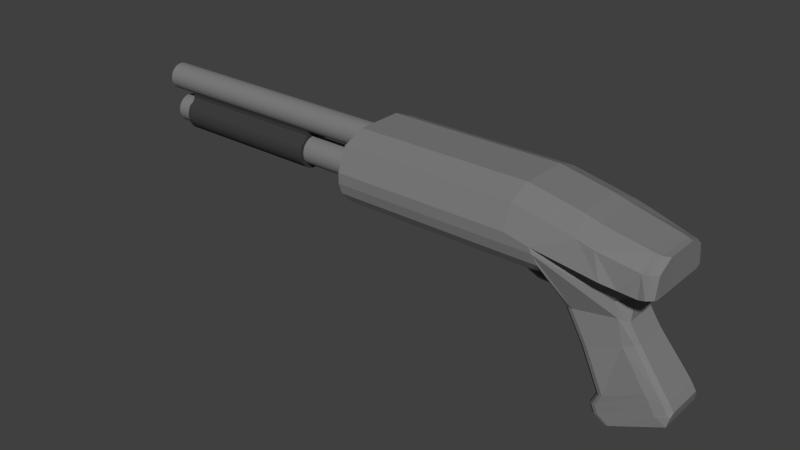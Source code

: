 # Source: Fusil_A_Pompe.blend  (saved by Blender 2.76.0; exported with 4.5.12 LTS)
import bpy
from mathutils import Matrix  # noqa: F401  (used for matrix-valued properties, if any)

bpy.ops.wm.read_factory_settings(use_empty=True)
scene = bpy.context.scene
scene.name = 'Scene'

# ---- collections
col_collection_1 = bpy.data.collections.new('Collection 1'); scene.collection.children.link(col_collection_1)

# ---- materials (node trees are filled in below, after node groups)
mat_material_006 = bpy.data.materials.new('Material.006')
mat_material_006.alpha_threshold = 0.0
mat_material_006.use_transparent_shadow = False
mat_material_006.diffuse_color = (0.2049, 0.2049, 0.2049, 1.0)
mat_material_006.roughness = 0.5
mat_material_005 = bpy.data.materials.new('Material.005')
mat_material_005.alpha_threshold = 0.0
mat_material_005.use_transparent_shadow = False
mat_material_005.diffuse_color = (0.04955, 0.04955, 0.04955, 1.0)
mat_material_005.roughness = 0.5
mat_material_003 = bpy.data.materials.new('Material.003')
mat_material_003.alpha_threshold = 0.0
mat_material_003.use_transparent_shadow = False
mat_material_003.diffuse_color = (0.6146, 0.5121, 0.0, 1.0)
mat_material_003.roughness = 0.5
mat_material_004 = bpy.data.materials.new('Material.004')
mat_material_004.alpha_threshold = 0.0
mat_material_004.use_transparent_shadow = False
mat_material_004.diffuse_color = (0.7038, 0.07025, 0.02843, 1.0)
mat_material_004.roughness = 0.5

# ---- material node trees

# ---- world
world_world = bpy.data.worlds.new('World'); scene.world = world_world
world_world.color = (0.05088, 0.05088, 0.05088)
world_world.use_sun_shadow = False
world_world.sun_shadow_jitter_overblur = 0.0
world_world.cycles.sampling_method = 'MANUAL'
world_world.cycles.sample_map_resolution = 256

# ---- meshes
me_cylinder_002 = bpy.data.meshes.new('Cylinder.002')
me_cylinder_002.from_pydata([(-1.192e-06, 0.9498, -2.038), (9.537e-07, 0.9498, 2.038), (0.1853, 0.9316, -2.038), (0.1853, 0.9316, 2.038), (0.3635, 0.8775, -2.038), (0.3635, 0.8775, 2.038), (0.5277, 0.7897, -2.038), (0.5277, 0.7897, 2.038), (0.6716, 0.6716, -2.038), (0.6716, 0.6716, 2.038), (0.7897, 0.5277, -2.038), (0.7897, 0.5277, 2.038), (0.8775, 0.3635, -2.038), (0.8775, 0.3635, 2.038), (0.9316, 0.1853, -2.038), (0.9316, 0.1853, 2.038), (0.9498, 4.723e-07, -2.038), (0.9498, -9.986e-07, 2.038), (0.9316, -0.1853, -2.038), (0.9316, -0.1853, 2.038), (0.8775, -0.3635, -2.038), (0.8775, -0.3635, 2.038), (0.7897, -0.5277, -2.038), (0.7897, -0.5277, 2.038), (0.6716, -0.6716, -2.038), (0.6716, -0.6716, 2.038), (0.5277, -0.7897, -2.038), (0.5277, -0.7897, 2.038), (0.3635, -0.8775, -2.038), (0.3635, -0.8775, 2.038), (0.1853, -0.9316, -2.038), (0.1853, -0.9316, 2.038), (-1.192e-06, -0.9498, -2.038), (9.537e-07, -0.9498, 2.038), (-0.1853, -0.9316, -2.038), (-0.1853, -0.9316, 2.038), (-0.3635, -0.8775, -2.038), (-0.3635, -0.8775, 2.038), (-0.5277, -0.7897, -2.038), (-0.5277, -0.7897, 2.038), (-0.6716, -0.6716, -2.038), (-0.6716, -0.6716, 2.038), (-0.7897, -0.5277, -2.038), (-0.7897, -0.5277, 2.038), (-0.8775, -0.3635, -2.038), (-0.8775, -0.3635, 2.038), (-0.9316, -0.1853, -2.038), (-0.9316, -0.1853, 2.038), (-0.9498, 1.318e-06, -2.038), (-0.9498, -1.532e-07, 2.038), (-0.9316, 0.1853, -2.038), (-0.9316, 0.1853, 2.038), (-0.8775, 0.3635, -2.038), (-0.8775, 0.3635, 2.038), (-0.7897, 0.5277, -2.038), (-0.7897, 0.5277, 2.038), (-0.6716, 0.6716, -2.038), (-0.6716, 0.6716, 2.038), (-0.5277, 0.7897, -2.038), (-0.5277, 0.7897, 2.038), (-0.3635, 0.8775, -2.038), (-0.3635, 0.8775, 2.038), (-0.1853, 0.9316, -2.038), (-0.1853, 0.9316, 2.038), (2.312, 1.01, -1.911), (2.312, 1.01, 2.038), (2.509, 0.9902, -1.911), (2.509, 0.9902, 2.038), (2.698, 0.9328, -1.911), (2.698, 0.9328, 2.038), (2.873, 0.8395, -1.911), (2.873, 0.8395, 2.038), (3.026, 0.7139, -1.911), (3.026, 0.7139, 2.038), (3.151, 0.5609, -1.911), (3.151, 0.5609, 2.038), (3.245, 0.3864, -1.911), (3.245, 0.3864, 2.038), (3.302, 0.197, -1.911), (3.302, 0.197, 2.038), (3.321, 6.771e-07, -1.911), (3.321, -6.53e-07, 2.038), (3.302, -0.197, -1.911), (3.302, -0.197, 2.038), (3.245, -0.3864, -1.911), (3.245, -0.3864, 2.038), (3.151, -0.5609, -1.911), (3.151, -0.5609, 2.038), (3.026, -0.7139, -1.911), (3.026, -0.7139, 2.038), (2.873, -0.8395, -1.911), (2.873, -0.8395, 2.038), (2.698, -0.9328, -1.911), (2.698, -0.9328, 2.038), (2.509, -0.9902, -1.911), (2.509, -0.9902, 2.038), (2.312, -1.01, -1.911), (2.312, -1.01, 2.038), (2.115, -0.9902, -1.911), (2.115, -0.9902, 2.038), (1.925, -0.9328, -1.911), (1.925, -0.9328, 2.038), (1.751, -0.8395, -1.911), (1.751, -0.8395, 2.038), (1.598, -0.7139, -1.911), (1.598, -0.7139, 2.038), (1.472, -0.5609, -1.911), (1.472, -0.5609, 2.038), (1.379, -0.3864, -1.911), (1.379, -0.3864, 2.038), (1.322, -0.197, -1.911), (1.322, -0.197, 2.038), (1.302, 1.576e-06, -1.911), (1.302, 2.457e-07, 2.038), (1.322, 0.197, -1.911), (1.322, 0.197, 2.038), (1.379, 0.3864, -1.911), (1.379, 0.3864, 2.038), (1.472, 0.5609, -1.911), (1.472, 0.5609, 2.038), (1.598, 0.7139, -1.911), (1.598, 0.7139, 2.038), (1.751, 0.8395, -1.911), (1.751, 0.8395, 2.038), (1.925, 0.9328, -1.911), (1.925, 0.9328, 2.038), (2.115, 0.9902, -1.911), (2.115, 0.9902, 2.038), (3.47, -2.114, 4.053), (3.47, -0.3922, 4.053), (3.47, -0.3696, 4.068), (3.47, -0.2683, 4.19), (3.47, -2.114, 4.19), (3.336, -2.787, 4.19), (3.336, -2.787, 4.053), (3.47, -2.114, 3.627), (3.47, -0.4174, 3.627), (3.47, -0.2599, 3.679), (3.47, -0.2599, 4.027), (3.47, -0.1276, 4.053), (3.47, 0.1602, 4.053), (3.47, 0.3425, 4.064), (3.47, 0.2683, 4.19), (3.467, -0.1137, 4.344), (3.467, -2.114, 4.344), (3.336, -2.787, 3.627), (3.333, -2.787, 4.344), (2.955, -3.357, 4.19), (2.955, -3.357, 4.053), (3.47, -2.114, 2.088), (3.47, -1.101, 2.088), (3.47, -0.2768, 3.597), (3.47, -2.114, 3.075), (3.47, -2.114, 2.322), (3.47, -0.1023, 3.627), (3.47, -0.2137, 3.642), (4.005, -0.2599, 3.794), (4.005, -0.2599, 4.018), (4.005, -0.1276, 4.044), (4.005, 0.1602, 4.044), (3.47, 0.2599, 4.034), (3.47, 0.3595, 4.053), (3.47, 2.114, 4.053), (3.47, 2.114, 4.19), (3.467, 0.1136, 4.344), (3.465, -0.1136, 4.504), (3.465, -2.106, 4.504), (3.336, -2.787, 3.027), (2.955, -3.357, 3.627), (3.331, -2.779, 4.504), (2.952, -3.357, 4.344), (2.384, -3.738, 4.19), (2.384, -3.738, 4.053), (3.336, -2.787, 2.21), (3.336, -2.787, 1.955), (3.336, -1.174, 1.955), (3.47, 1.101, 2.088), (3.47, 0.2823, 3.587), (3.47, 0.05095, 3.627), (4.005, -0.2137, 3.757), (4.005, -0.1023, 3.742), (4.55, -0.2599, 3.972), (4.441, -0.2599, 4.012), (4.366, -0.1275, 4.039), (4.005, 0.2599, 4.024), (4.366, 0.1602, 4.039), (3.47, 0.2599, 3.695), (3.47, 0.4688, 3.627), (3.47, 2.114, 3.627), (3.336, 2.787, 4.053), (3.336, 2.787, 4.19), (3.467, 2.114, 4.344), (3.793, 0.1136, 4.345), (3.793, -0.1137, 4.345), (3.79, -0.1137, 4.501), (3.461, -0.2375, 4.74), (3.461, -1.811, 4.74), (2.955, -3.357, 2.987), (2.384, -3.738, 3.627), (3.327, -2.448, 4.727), (2.95, -3.354, 4.504), (2.382, -3.738, 4.344), (1.712, -3.872, 4.19), (1.712, -3.872, 4.053), (2.955, -3.357, 2.115), (2.955, -3.357, 1.843), (3.336, 1.174, 1.955), (2.955, -1.235, 1.843), (3.47, 2.114, 2.088), (3.47, 2.114, 2.322), (3.47, 2.114, 3.075), (3.47, 0.1987, 3.647), (4.005, 0.05095, 3.742), (4.603, -0.2137, 3.953), (4.624, -0.1023, 3.945), (4.991, -0.2587, 4.092), (4.928, -0.2586, 4.1), (4.797, -0.1271, 4.117), (4.423, 0.2599, 4.018), (4.005, 0.2599, 3.81), (4.797, 0.1593, 4.117), (3.336, 2.787, 3.627), (3.333, 2.787, 4.344), (2.955, 3.357, 4.053), (2.955, 3.357, 4.19), (3.465, 2.106, 4.504), (3.465, 0.1136, 4.504), (3.79, 0.1136, 4.501), (4.118, 0.1136, 4.338), (4.118, -0.1137, 4.338), (4.116, -0.1137, 4.474), (3.461, 0.2367, 4.74), (5.467, -0.7146, 4.774), (5.467, -1.17, 4.774), (2.384, -3.738, 2.96), (1.712, -3.872, 3.627), (5.457, -1.539, 4.785), (2.947, -3.171, 4.689), (2.379, -3.738, 4.504), (1.709, -3.872, 4.344), (0.972, -3.872, 4.19), (0.972, -3.872, 4.053), (2.384, -3.738, 2.051), (2.384, -3.738, 1.768), (3.336, 2.787, 1.955), (2.955, 1.235, 1.843), (2.384, -1.276, 1.768), (3.336, 2.787, 2.21), (3.336, 2.787, 3.027), (4.005, 0.1987, 3.762), (4.624, 0.05095, 3.945), (5.074, -0.2129, 4.081), (5.108, -0.102, 4.077), (5.32, -0.2556, 4.233), (5.247, -0.2556, 4.237), (5.097, -0.1259, 4.245), (4.895, 0.2584, 4.104), (4.526, 0.2599, 3.981), (5.097, 0.1571, 4.245), (2.955, 3.357, 3.627), (2.952, 3.357, 4.344), (3.331, 2.779, 4.504), (2.384, 3.738, 4.053), (2.384, 3.738, 4.19), (3.461, 1.81, 4.74), (4.116, 0.1136, 4.474), (4.444, 0.1136, 4.313), (4.444, -0.1137, 4.313), (4.441, -0.1137, 4.408), (5.467, 0.7118, 4.774), (7.635, -0.6915, 5.002), (7.635, -1.133, 5.002), (1.712, -3.872, 2.95), (0.972, -3.872, 3.627), (5.426, -1.845, 4.816), (2.377, -3.72, 4.632), (1.707, -3.872, 4.504), (1.136, -3.872, 4.341), (-0.6425, -3.209, 4.19), (-0.6425, -3.209, 4.053), (1.712, -3.872, 2.029), (1.712, -3.872, 1.741), (2.955, 3.357, 1.843), (2.384, 1.276, 1.768), (1.712, -1.291, 1.741), (2.955, 3.357, 2.115), (2.955, 3.357, 2.987), (4.595, 0.1987, 3.956), (5.108, 0.05063, 4.077), (5.455, -0.1011, 4.225), (5.415, -0.2104, 4.227), (5.392, -0.2514, 4.424), (5.314, -0.2517, 4.422), (5.159, -0.1243, 4.419), (5.21, 0.2549, 4.239), (4.953, 0.2585, 4.097), (5.159, 0.1541, 4.419), (2.384, 3.738, 3.627), (2.382, 3.738, 4.344), (2.95, 3.354, 4.504), (3.327, 2.447, 4.727), (1.712, 3.872, 4.053), (1.712, 3.872, 4.19), (5.467, 1.167, 4.774), (4.441, 0.1136, 4.408), (4.769, 0.1136, 4.271), (4.769, -0.1137, 4.271), (4.767, -0.1137, 4.295), (7.635, 0.6911, 5.002), (7.62, -1.492, 5.013), (10.58, -0.6692, 5.255), (10.58, -1.096, 5.255), (0.972, -3.872, 2.95), (-0.6425, -3.209, 3.627), (7.575, -1.797, 5.042), (5.381, -2.041, 4.862), (1.706, -3.872, 4.565), (1.307, -3.872, 4.497), (-0.4857, -3.209, 4.341), (-1.311, -1.611, 4.19), (-1.311, -1.611, 4.053), (0.972, -3.872, 2.029), (0.972, -3.872, 1.741), (2.384, 3.738, 1.768), (1.712, 1.291, 1.741), (-0.6425, -3.209, 1.741), (-1.311, -1.611, 1.741), (-1.311, -1.291, 1.741), (2.384, 3.738, 2.051), (2.384, 3.738, 2.96), (5.063, 0.1977, 4.083), (5.455, 0.04945, 4.225), (5.49, -0.207, 4.425), (5.53, -0.09974, 4.426), (5.31, -0.2498, 4.583), (5.241, -0.2499, 4.579), (5.089, -0.1235, 4.57), (5.275, 0.25, 4.421), (5.276, 0.2545, 4.235), (5.089, 0.1522, 4.57), (1.712, 3.872, 3.627), (1.709, 3.872, 4.344), (2.379, 3.738, 4.504), (2.947, 3.169, 4.691), (0.88, 3.872, 4.053), (0.88, 3.872, 4.19), (7.635, 1.133, 5.002), (4.767, 0.1136, 4.295), (10.58, 0.6691, 5.255), (10.56, -1.445, 5.264), (11.39, -0.6692, 5.179), (11.39, -1.096, 5.179), (-0.6425, -3.209, 2.95), (-1.311, -1.611, 3.627), (10.5, -1.74, 5.292), (7.507, -1.988, 5.086), (5.328, -2.098, 4.917), (1.341, -3.872, 4.529), (-0.323, -3.209, 4.498), (-1.157, -1.611, 4.341), (-1.311, -1.291, 4.19), (-1.311, -1.291, 4.053), (-0.6425, -3.209, 2.029), (1.712, 3.872, 1.741), (-0.7973, -0.5328, 1.741), (-0.6781, -0.6781, 1.741), (-0.5328, -0.7973, 1.741), (-0.367, -0.886, 1.741), (-0.1871, -0.9405, 1.741), (0.0, -0.959, 1.741), (-1.311, 1.291, 1.741), (0.1871, 0.9405, 1.741), (0.0, 0.959, 1.741), (-0.1871, 0.9405, 1.741), (-0.367, 0.886, 1.741), (-0.5328, 0.7973, 1.741), (-0.6781, 0.6781, 1.741), (-0.7973, 0.5328, 1.741), (-0.886, 0.367, 1.741), (-0.9405, 0.1871, 1.741), (-0.959, -4.663e-08, 1.741), (-0.9405, -0.1871, 1.741), (-0.886, -0.367, 1.741), (0.886, -0.367, 1.741), (0.9405, -0.1871, 1.741), (0.959, -9.002e-07, 1.741), (0.9405, 0.1871, 1.741), (0.886, 0.367, 1.741), (0.7973, 0.5328, 1.741), (0.6781, 0.6781, 1.741), (0.5328, 0.7973, 1.741), (0.367, 0.886, 1.741), (0.1871, -0.9405, 1.741), (0.367, -0.886, 1.741), (0.5328, -0.7973, 1.741), (0.6781, -0.6781, 1.741), (0.7973, -0.5328, 1.741), (-1.311, -1.611, 2.029), (-1.311, -1.291, 2.029), (1.712, 3.872, 2.029), (1.712, 3.872, 2.95), (5.402, 0.1945, 4.228), (5.53, 0.04779, 4.426), (5.406, -0.2057, 4.589), (5.446, -0.09924, 4.591), (5.041, -0.2498, 4.756), (4.975, -0.2499, 4.751), (4.828, -0.1235, 4.739), (5.203, 0.2472, 4.577), (5.347, 0.2497, 4.423), (4.828, 0.1525, 4.739), (0.88, 3.872, 3.627), (1.044, 3.872, 4.341), (1.707, 3.872, 4.504), (2.377, 3.719, 4.636), (5.457, 1.537, 4.784), (-0.6694, 3.236, 4.053), (-0.6694, 3.236, 4.19), (7.62, 1.491, 5.012), (10.58, 1.096, 5.255), (11.39, 0.6692, 5.179), (11.37, -1.445, 5.189), (11.96, -0.6692, 5.224), (11.96, -1.096, 5.224), (-1.311, -1.611, 2.95), (-1.311, -1.291, 3.627), (11.31, -1.741, 5.216), (10.41, -1.938, 5.334), (7.428, -2.056, 5.138), (4.087, -1.719, 5.399), (-0.226, -3.209, 4.591), (-0.9967, -1.611, 4.498), (-1.157, -1.291, 4.341), (-1.311, 1.291, 4.19), (-1.311, 1.291, 4.053), (-1.311, 1.702, 1.741), (-0.6694, 3.236, 1.741), (0.88, 3.872, 1.741), (-1.311, 1.291, 2.029), (-1.311, -1.291, 2.95), (1.306, 3.872, 2.029), (1.306, 3.872, 2.95), (5.476, 0.1901, 4.425), (5.446, 0.04716, 4.591), (5.173, -0.09924, 4.767), (5.134, -0.2057, 4.764), (4.885, -0.2502, 4.831), (4.82, -0.2504, 4.825), (4.672, -0.1238, 4.813), (4.939, 0.2476, 4.748), (5.266, 0.2471, 4.581), (4.672, 0.1531, 4.813), (-0.6694, 3.236, 3.627), (1.214, 3.872, 4.497), (1.706, 3.872, 4.571), (5.428, 1.843, 4.814), (-1.311, 1.702, 4.053), (-1.311, 1.702, 4.19), (10.56, 1.445, 5.264), (7.577, 1.796, 5.04), (11.39, 1.096, 5.179), (11.96, 0.6692, 5.224), (11.94, -1.445, 5.234), (12.44, -0.6692, 5.367), (12.44, -1.096, 5.367), (-1.311, 1.291, 3.627), (11.88, -1.741, 5.262), (11.23, -1.938, 5.258), (10.3, -2.007, 5.384), (3.715, -1.858, 5.437), (2.231, -3.443, 5.359), (0.2701, -3.209, 5.048), (-0.8752, -1.611, 4.617), (-0.9967, -1.291, 4.498), (-1.157, 1.291, 4.341), (-1.311, 1.702, 2.029), (-0.6694, 3.236, 2.029), (-1.311, 1.291, 2.95), (0.9106, -0.9891, 2.029), (0.9106, -0.9891, 2.95), (-0.6694, 3.236, 2.95), (5.393, 0.1884, 4.588), (5.173, 0.04719, 4.767), (5.017, -0.09937, 4.841), (4.978, -0.206, 4.838), (4.783, 0.2487, 4.822), (4.998, 0.2475, 4.753), (4.842, 0.2484, 4.827), (-1.311, 1.702, 3.627), (-0.5127, 3.236, 4.341), (1.246, 3.872, 4.527), (5.385, 2.039, 4.858), (11.37, 1.445, 5.188), (10.5, 1.74, 5.291), (7.513, 1.989, 5.082), (11.96, 1.096, 5.224), (12.44, 0.6692, 5.367), (12.42, -1.445, 5.376), (12.36, -1.741, 5.404), (11.79, -1.938, 5.303), (11.13, -2.008, 5.306), (5.372, -0.5669, 5.557), (6.553, -0.5795, 5.709), (4.087, -0.7078, 5.546), (3.715, -0.7738, 5.583), (3.27, -2.096, 5.524), (2.502, -3.134, 5.554), (0.5653, -3.195, 5.253), (-0.5465, -1.611, 4.919), (-0.8752, -1.291, 4.617), (-0.9967, 1.291, 4.498), (-1.157, 1.702, 4.341), (-1.311, 1.702, 2.95), (0.886, -0.367, 2.029), (0.7973, -0.5328, 2.029), (0.6781, -0.6781, 2.029), (0.5328, -0.7973, 2.029), (0.367, -0.886, 2.029), (0.1871, -0.9405, 2.029), (2.384e-07, -0.959, 2.029), (-0.1871, 0.9405, 2.029), (2.384e-07, 0.959, 2.029), (0.1871, 0.9405, 2.029), (0.367, 0.886, 2.029), (0.5328, 0.7973, 2.029), (0.6781, 0.6781, 2.029), (0.7973, 0.5328, 2.029), (0.886, 0.367, 2.029), (0.9405, 0.1871, 2.029), (0.959, -1.005e-06, 2.029), (0.9405, -0.1871, 2.029), (-0.7973, -0.5328, 2.029), (-0.886, -0.367, 2.029), (-0.9405, -0.1871, 2.029), (-0.959, -1.513e-07, 2.029), (-0.9405, 0.1871, 2.029), (-0.886, 0.367, 2.029), (-0.7973, 0.5328, 2.029), (-0.6781, 0.6781, 2.029), (-0.5328, 0.7973, 2.029), (-0.367, 0.886, 2.029), (-1.127, -1.109, 2.029), (-0.1871, -0.9405, 2.029), (-0.367, -0.886, 2.029), (-0.5328, -0.7973, 2.029), (-0.6781, -0.6781, 2.029), (-1.127, -1.109, 2.95), (5.122, 0.1886, 4.763), (5.017, 0.04735, 4.841), (-0.3502, 3.236, 4.498), (4.087, 1.725, 5.399), (5.136, 1.653, 5.448), (5.334, 2.097, 4.911), (11.31, 1.741, 5.215), (11.94, 1.445, 5.234), (10.41, 1.938, 5.331), (7.437, 2.057, 5.132), (12.44, 1.096, 5.367), (10.76, 0.6692, 6.171), (10.76, -0.6693, 6.171), (12.17, -2.008, 5.494), (12.27, -1.938, 5.445), (11.69, -2.008, 5.352), (8.83, -0.6657, 6.057), (5.372, 0.5685, 5.557), (6.553, 0.5797, 5.709), (4.087, 0.7122, 5.546), (3.715, 0.7797, 5.583), (3.27, -0.8782, 5.667), (2.851, -2.489, 5.77), (2.757, -2.865, 5.771), (1.175, -2.826, 5.78), (-0.2477, -1.61, 5.125), (-0.5465, -1.291, 4.919), (-0.8752, 1.291, 4.617), (-0.9967, 1.702, 4.498), (4.966, 0.1892, 4.837), (-0.2538, 3.236, 4.591), (2.121, 3.503, 5.341), (3.715, 1.868, 5.437), (11.23, 1.938, 5.254), (11.88, 1.741, 5.26), (12.42, 1.445, 5.376), (10.31, 2.007, 5.378), (10.76, 1.749, 6.171), (12.36, 1.741, 5.402), (12.28, 1.938, 5.442), (12.18, 2.008, 5.488), (9.918, 0.6692, 6.206), (9.918, -0.6693, 6.206), (9.406, -0.6693, 6.145), (8.83, 0.6657, 6.057), (3.27, 0.8833, 5.667), (2.851, -0.9706, 5.77), (0.4888, -1.462, 5.78), (-0.2477, -1.29, 5.125), (-0.5465, 1.291, 4.919), (-0.8752, 1.702, 4.617), (0.2372, 3.236, 5.042), (2.394, 3.199, 5.538), (3.27, 2.106, 5.524), (11.14, 2.008, 5.301), (11.8, 1.938, 5.3), (11.7, 2.008, 5.346), (9.406, 0.6692, 6.145), (10.76, -1.749, 6.171), (2.851, 0.9752, 5.77), (0.4916, -1.171, 5.78), (-0.2477, 1.29, 5.125), (-0.5465, 1.702, 4.919), (0.5325, 3.223, 5.248), (2.666, 2.884, 5.772), (2.851, 2.497, 5.77), (0.4909, 1.173, 5.78), (-0.2477, 1.701, 5.125), (1.15, 2.845, 5.78), (0.4885, 1.546, 5.78), (2.728, -2.255, 5.939), (2.629, -2.599, 5.938), (1.202, -2.325, 5.942), (2.735, -0.8789, 5.938), (0.5961, -1.171, 5.941), (2.735, 0.8848, 5.938), (0.5961, -0.9392, 5.941), (2.539, 2.616, 5.938), (2.728, 2.261, 5.939), (0.5961, 0.9445, 5.941), (1.177, 2.346, 5.942), (0.5961, 1.244, 5.941), (0.5728, -1.101, 5.866), (0.5697, -1.375, 5.866), (2.745, -2.497, 5.86), (2.649, -2.904, 5.86), (2.745, 2.502, 5.86), (2.748, 0.9828, 5.86), (1.162, 2.695, 5.865), (2.558, 2.919, 5.861), (0.572, 1.104, 5.866), (1.188, -2.676, 5.865), (0.5695, 1.455, 5.866), (2.748, -0.9782, 5.86), (5.136, -1.65, 5.448), (5.374, -1.144, 5.557), (5.301, -1.393, 5.524), (6.82, -1.627, 5.535), (6.553, -1.17, 5.709), (6.631, -1.375, 5.658), (8.83, -1.342, 6.057), (9.206, -1.805, 5.885), (8.941, -1.595, 6.007), (9.78, -1.807, 5.963), (9.406, -1.349, 6.145), (9.515, -1.606, 6.092), (5.374, 1.146, 5.557), (5.301, 1.396, 5.524), (6.553, 1.17, 5.709), (6.82, 1.627, 5.535), (6.631, 1.375, 5.658), (9.918, -1.349, 6.206), (10.3, -1.806, 6.023), (10.18, -1.629, 6.195), (10.03, -1.606, 6.152), (8.83, 1.342, 6.057), (9.207, 1.804, 5.884), (8.941, 1.595, 6.007), (10.3, 1.806, 6.023), (9.918, 1.349, 6.206), (10.18, 1.629, 6.195), (10.03, 1.606, 6.152), (9.406, 1.349, 6.145), (9.781, 1.806, 5.962), (9.516, 1.606, 6.092), (2.305, 1.27, -1.661), (2.305, 1.27, 0.5811), (2.558, 1.245, -1.661), (2.558, 1.245, 0.5811), (2.801, 1.171, -1.661), (2.801, 1.171, 0.5811), (3.024, 1.052, -1.661), (3.024, 1.052, 0.5811), (3.221, 0.8907, -1.661), (3.221, 0.8907, 0.5811), (3.382, 0.6944, -1.661), (3.382, 0.6944, 0.5811), (3.501, 0.4705, -1.661), (3.501, 0.4705, 0.5811), (3.575, 0.2276, -1.661), (3.575, 0.2276, 0.5811), (0.6881, 0.6343, -1.661), (0.6881, 0.6343, 0.5811), (0.8845, 0.5824, -1.661), (0.8845, 0.5824, 0.5811), (1.109, 0.5825, -1.661), (1.109, 0.5825, 0.5811), (1.389, 0.7299, -1.661), (1.389, 0.7299, 0.5811), (1.585, 1.052, -1.661), (1.585, 1.052, 0.5811), (1.809, 1.171, -1.661), (1.809, 1.171, 0.5811), (2.052, 1.245, -1.661), (2.052, 1.245, 0.5811), (0.5229, 0.7094, -1.657), (0.5229, 0.7094, 0.5778), (2.305, -1.27, -1.661), (2.305, -1.27, 0.5811), (2.558, -1.245, -1.661), (2.558, -1.245, 0.5811), (2.801, -1.171, -1.661), (2.801, -1.171, 0.5811), (3.024, -1.052, -1.661), (3.024, -1.052, 0.5811), (3.221, -0.8907, -1.661), (3.221, -0.8907, 0.5811), (3.382, -0.6944, -1.661), (3.382, -0.6944, 0.5811), (3.501, -0.4705, -1.661), (3.501, -0.4705, 0.5811), (3.575, -0.2276, -1.661), (3.575, -0.2276, 0.5811), (3.6, 3.477e-07, -1.661), (3.6, 3.452e-07, 0.5811), (0.6515, 3.477e-07, -1.661), (0.6515, 3.452e-07, 0.5811), (0.6881, -0.6343, -1.661), (0.6881, -0.6343, 0.5811), (0.8845, -0.5824, -1.661), (0.8845, -0.5824, 0.5811), (1.109, -0.5825, -1.661), (1.109, -0.5825, 0.5811), (1.389, -0.7299, -1.661), (1.389, -0.7299, 0.5811), (1.585, -1.052, -1.661), (1.585, -1.052, 0.5811), (1.809, -1.171, -1.661), (1.809, -1.171, 0.5811), (2.052, -1.245, -1.661), (2.052, -1.245, 0.5811), (0.4731, 3.477e-07, -1.657), (0.4731, 3.452e-07, 0.5778), (0.5229, -0.7094, -1.657), (0.5229, -0.7094, 0.5778)], [], [(0, 1, 3, 2), (2, 3, 5, 4), (4, 5, 7, 6), (6, 7, 9, 8), (8, 9, 11, 10), (10, 11, 13, 12), (12, 13, 15, 14), (14, 15, 17, 16), (16, 17, 19, 18), (18, 19, 21, 20), (20, 21, 23, 22), (22, 23, 25, 24), (24, 25, 27, 26), (26, 27, 29, 28), (28, 29, 31, 30), (30, 31, 33, 32), (32, 33, 35, 34), (34, 35, 37, 36), (36, 37, 39, 38), (38, 39, 41, 40), (40, 41, 43, 42), (42, 43, 45, 44), (44, 45, 47, 46), (46, 47, 49, 48), (48, 49, 51, 50), (50, 51, 53, 52), (52, 53, 55, 54), (54, 55, 57, 56), (56, 57, 59, 58), (58, 59, 61, 60), (62, 63, 1, 0), (60, 61, 63, 62), (0, 2, 4, 6, 8, 10, 12, 14, 16, 18, 20, 22, 24, 26, 28, 30, 32, 34, 36, 38, 40, 42, 44, 46, 48, 50, 52, 54, 56, 58, 60, 62), (64, 65, 67, 66), (66, 67, 69, 68), (68, 69, 71, 70), (70, 71, 73, 72), (72, 73, 75, 74), (74, 75, 77, 76), (76, 77, 79, 78), (78, 79, 81, 80), (80, 81, 83, 82), (82, 83, 85, 84), (84, 85, 87, 86), (86, 87, 89, 88), (88, 89, 91, 90), (90, 91, 93, 92), (92, 93, 95, 94), (94, 95, 97, 96), (96, 97, 99, 98), (98, 99, 101, 100), (100, 101, 103, 102), (102, 103, 105, 104), (104, 105, 107, 106), (106, 107, 109, 108), (108, 109, 111, 110), (110, 111, 113, 112), (112, 113, 115, 114), (114, 115, 117, 116), (116, 117, 119, 118), (118, 119, 121, 120), (120, 121, 123, 122), (122, 123, 125, 124), (67, 65, 127, 125, 123, 121, 119, 117, 115, 113, 111, 109, 107, 105, 103, 101, 99, 97, 95, 93, 91, 89, 87, 85, 83, 81, 79, 77, 75, 73, 71, 69), (126, 127, 65, 64), (124, 125, 127, 126), (64, 66, 68, 70, 72, 74, 76, 78, 80, 82, 84, 86, 88, 90, 92, 94, 96, 98, 100, 102, 104, 106, 108, 110, 112, 114, 116, 118, 120, 122, 124, 126), (128, 129, 130, 131, 132), (128, 132, 133, 134), (135, 136, 137, 138, 129, 128), (138, 139, 130, 129), (130, 139, 140, 141, 142, 131), (132, 131, 143, 144), (135, 128, 134, 145), (146, 133, 132, 144), (134, 133, 147, 148), (149, 150, 151, 136, 135, 152, 153), (154, 155, 137, 136, 151), (138, 137, 156, 157), (138, 157, 158, 139), (140, 139, 158, 159), (140, 160, 161, 141), (141, 161, 162, 163, 142), (131, 142, 164, 143), (144, 143, 165, 166), (152, 135, 145, 167), (145, 134, 148, 168), (169, 146, 144, 166), (170, 147, 133, 146), (148, 147, 171, 172), (149, 153, 173, 174), (150, 149, 174, 175), (150, 176, 177, 178, 154, 151), (153, 152, 167, 173), (179, 155, 154, 180), (156, 137, 155, 179), (157, 156, 181, 182), (157, 182, 183, 158), (140, 159, 184, 160), (159, 158, 183, 185), (186, 187, 188, 162, 161, 160), (163, 162, 189, 190), (142, 163, 191, 164), (143, 164, 192, 193), (165, 143, 193, 194), (166, 165, 195, 196), (167, 145, 168, 197), (168, 148, 172, 198), (199, 169, 166, 196), (200, 170, 146, 169), (201, 171, 147, 170), (172, 171, 202, 203), (174, 173, 204, 205), (176, 150, 175, 206), (175, 174, 205, 207), (176, 208, 209, 210, 188, 187, 177), (186, 211, 178, 177, 187), (154, 178, 212, 180), (173, 167, 197, 204), (213, 179, 180, 214), (181, 156, 179, 213), (182, 181, 215, 216), (217, 183, 182, 216), (218, 184, 159, 185), (186, 160, 184, 219), (185, 183, 217, 220), (162, 188, 221, 189), (190, 222, 191, 163), (190, 189, 223, 224), (164, 191, 225, 226), (164, 226, 227, 192), (193, 192, 228, 229), (226, 165, 194, 227), (194, 193, 229, 230), (165, 226, 231, 195), (196, 195, 232, 233), (197, 168, 198, 234), (198, 172, 203, 235), (199, 196, 233, 236), (237, 200, 169, 199), (238, 201, 170, 200), (239, 202, 171, 201), (240, 241, 203, 202), (205, 204, 242, 243), (208, 176, 206, 244), (206, 175, 207, 245), (207, 205, 243, 246), (209, 208, 244, 247), (210, 209, 247, 248), (188, 210, 248, 221), (249, 211, 186, 219), (212, 178, 211, 249), (180, 212, 250, 214), (204, 197, 234, 242), (251, 213, 214, 252), (215, 181, 213, 251), (216, 215, 253, 254), (255, 217, 216, 254), (185, 220, 256, 218), (219, 184, 218, 257), (220, 217, 255, 258), (189, 221, 259, 223), (224, 260, 222, 190), (222, 261, 225, 191), (224, 223, 262, 263), (226, 225, 264, 231), (192, 227, 265, 228), (229, 228, 266, 267), (227, 194, 230, 265), (230, 229, 267, 268), (195, 231, 269, 232), (233, 232, 270, 271), (234, 198, 235, 272), (241, 273, 235, 203), (236, 274, 237, 199), (275, 238, 200, 237), (276, 239, 201, 238), (240, 202, 239, 277), (278, 279, 241, 240), (243, 242, 280, 281), (244, 206, 245, 282), (245, 207, 246, 283), (246, 243, 281, 284), (247, 244, 282, 285), (248, 247, 285, 286), (221, 248, 286, 259), (287, 249, 219, 257), (250, 212, 249, 287), (214, 250, 288, 252), (242, 234, 272, 280), (252, 289, 290, 251), (251, 290, 253, 215), (254, 253, 291, 292), (293, 255, 254, 292), (294, 256, 220, 258), (257, 218, 256, 295), (258, 255, 293, 296), (223, 259, 297, 262), (263, 298, 260, 224), (260, 299, 261, 222), (261, 300, 264, 225), (263, 262, 301, 302), (231, 264, 303, 269), (228, 265, 304, 266), (267, 266, 305, 306), (265, 230, 268, 304), (268, 267, 306, 307), (232, 269, 308, 270), (309, 236, 233, 271), (271, 270, 310, 311), (273, 312, 272, 235), (279, 313, 273, 241), (314, 274, 236, 309), (275, 237, 274, 315), (316, 276, 238, 275), (277, 239, 276, 317), (278, 240, 277, 318), (319, 320, 279, 278), (321, 322, 281, 280), (282, 245, 283, 323), (283, 246, 284, 324), (322, 325, 326, 327, 284, 281), (285, 282, 323, 328), (286, 285, 328, 329), (259, 286, 329, 297), (330, 287, 257, 295), (288, 250, 287, 330), (252, 288, 331, 289), (312, 321, 280, 272), (332, 290, 289, 333), (291, 253, 290, 332), (292, 291, 334, 335), (336, 293, 292, 335), (258, 296, 337, 294), (295, 256, 294, 338), (296, 293, 336, 339), (262, 297, 340, 301), (302, 341, 298, 263), (298, 342, 299, 260), (299, 343, 300, 261), (264, 300, 415, 303), (344, 345, 302, 301), (269, 303, 346, 308), (266, 304, 347, 305), (306, 305, 347, 307), (304, 268, 307, 347), (270, 308, 348, 310), (349, 309, 271, 311), (311, 310, 350, 351), (313, 352, 312, 273), (320, 353, 313, 279), (354, 314, 309, 349), (355, 315, 274, 314), (315, 356, 316, 275), (317, 276, 316, 357), (317, 358, 318, 277), (318, 359, 319, 278), (319, 360, 361, 320), (362, 325, 322, 321), (323, 283, 324, 363), (364, 365, 366, 367, 368, 369, 327, 370, 371, 372, 373, 374, 375, 376, 377, 378, 379, 380, 381, 382), (383, 384, 385, 386, 387, 388, 389, 390, 391, 371, 370, 324, 284, 327, 369, 392, 393, 394, 395, 396), (397, 326, 325, 362), (397, 398, 327, 326), (328, 323, 363, 399), (329, 328, 399, 400), (297, 329, 400, 340), (401, 330, 295, 338), (331, 288, 330, 401), (289, 331, 402, 333), (352, 362, 321, 312), (403, 332, 333, 404), (334, 291, 332, 403), (335, 334, 405, 406), (407, 336, 335, 406), (408, 337, 296, 339), (338, 294, 337, 409), (339, 336, 407, 410), (411, 344, 301, 340), (302, 345, 412, 341), (341, 413, 342, 298), (342, 414, 343, 299), (416, 417, 345, 344), (346, 303, 415, 418), (308, 346, 419, 348), (310, 348, 420, 350), (421, 349, 311, 351), (351, 350, 422, 423), (353, 424, 352, 313), (320, 361, 425, 353), (426, 354, 349, 421), (427, 355, 314, 354), (428, 356, 315, 355), (358, 317, 357, 430), (358, 431, 359, 318), (360, 319, 359, 432), (360, 433, 434, 361), (370, 435, 436, 437, 363, 324), (398, 438, 370, 327), (424, 397, 362, 352), (424, 439, 398, 397), (437, 440, 399, 363), (440, 441, 400, 399), (441, 411, 340, 400), (442, 401, 338, 409), (402, 331, 401, 442), (333, 402, 443, 404), (404, 444, 445, 403), (403, 445, 405, 334), (406, 405, 446, 447), (407, 406, 447, 448), (449, 408, 339, 410), (409, 337, 408, 450), (410, 407, 448, 451), (452, 416, 344, 411), (345, 417, 489, 412), (341, 412, 453, 413), (413, 454, 414, 342), (343, 414, 491, 455), (455, 415, 300, 343), (456, 457, 417, 416), (419, 346, 418, 458), (418, 415, 455, 459), (348, 419, 460, 420), (350, 420, 461, 422), (462, 421, 351, 423), (423, 422, 463, 464), (353, 425, 439, 424), (361, 434, 465, 425), (466, 426, 421, 462), (467, 427, 354, 426), (468, 428, 355, 427), (644, 428, 468, 648), (471, 430, 357, 470), (430, 472, 431, 358), (432, 359, 431, 473), (433, 360, 432, 474), (433, 457, 456, 434), (438, 475, 435, 370), (435, 475, 476, 436), (436, 476, 440, 437), (439, 477, 438, 398), (441, 440, 478, 479), (480, 452, 411, 441), (409, 450, 481, 442), (442, 481, 443, 402), (404, 443, 482, 444), (445, 444, 483, 484), (405, 445, 484, 446), (449, 410, 451, 485), (450, 408, 449, 486), (488, 456, 416, 452), (413, 453, 490, 454), (458, 492, 460, 419), (458, 418, 459, 493), (459, 455, 491, 494), (420, 460, 495, 461), (422, 461, 496, 463), (423, 464, 497, 462), (425, 465, 477, 439), (434, 456, 488, 465), (462, 497, 498, 466), (499, 467, 426, 466), (500, 468, 427, 467), (502, 645, 647, 563), (470, 469, 505, 506), (501, 642, 645, 502), (507, 471, 470, 506), (508, 472, 430, 471), (473, 431, 472, 509), (474, 432, 473, 510), (457, 433, 474, 511), (477, 512, 475, 438), (475, 512, 480, 476), (513, 514, 515, 516, 517, 518, 519, 478, 440, 520, 521, 522, 523, 524, 525, 526, 527, 528, 529, 530), (531, 532, 533, 534, 535, 536, 537, 538, 539, 540, 520, 440, 476, 541, 478, 519, 542, 543, 544, 545), (480, 441, 479, 546), (541, 546, 479, 478), (512, 488, 452, 480), (547, 481, 450, 486), (482, 443, 481, 547), (444, 482, 548, 483), (486, 449, 485, 487), (485, 451, 448, 447, 446, 484, 483, 548, 576, 487), (549, 453, 412, 489), (453, 549, 577, 490), (454, 490, 550, 551, 552), (552, 491, 414, 454), (511, 489, 417, 457), (493, 553, 492, 458), (492, 554, 495, 460), (493, 459, 494, 555), (494, 491, 552, 556), (461, 495, 557, 496), (558, 559, 463, 496), (463, 559, 605, 560, 561, 498, 497, 464), (465, 488, 512, 477), (466, 498, 561, 499), (562, 500, 467, 499), (563, 647, 651, 590), (648, 468, 500, 650), (564, 501, 502, 565), (503, 566, 567, 504), (469, 504, 568, 505), (506, 505, 569, 570), (566, 503, 501, 564), (571, 507, 506, 570), (572, 508, 471, 507), (509, 472, 508, 573), (510, 473, 509, 574), (511, 474, 510, 575), (476, 480, 546, 541), (547, 486, 487, 576), (482, 547, 576, 548), (489, 511, 575, 549), (653, 564, 565, 655), (555, 580, 553, 493), (553, 581, 554, 492), (557, 495, 554, 582), (555, 494, 556, 583), (584, 558, 496, 557, 582, 585, 586, 587), (588, 589, 559, 558), (499, 561, 560, 562), (590, 651, 658, 589), (650, 500, 562, 659), (565, 502, 563, 591), (655, 565, 591, 662), (504, 567, 592, 568), (505, 568, 593, 569), (634, 633, 625, 622), (594, 572, 507, 571), (573, 508, 572, 595), (574, 509, 573, 596), (575, 510, 574, 597), (577, 598, 578, 490), (549, 575, 597, 577), (579, 578, 599, 600), (660, 659, 562, 560, 605), (583, 601, 580, 555), (580, 602, 581, 553), (582, 554, 581, 585), (667, 666, 588, 558, 584), (669, 604, 588, 666), (585, 581, 602, 586), (586, 602, 603, 587), (604, 590, 589, 588), (662, 591, 604, 669), (589, 658, 660, 605, 559), (591, 563, 590, 604), (556, 656, 663, 583), (567, 579, 600, 592), (568, 592, 606, 593), (595, 572, 594, 607), (596, 573, 595, 608), (597, 574, 596, 609), (597, 609, 598, 577), (598, 610, 599, 578), (600, 599, 611, 612), (601, 670, 665, 603), (601, 603, 602, 580), (603, 665, 667, 584, 587), (583, 663, 670, 601), (592, 600, 612, 606), (632, 631, 617, 618), (608, 595, 607, 613), (609, 596, 608, 614), (609, 614, 610, 598), (611, 599, 610, 615), (614, 608, 613, 616), (615, 610, 614, 616), (629, 630, 621, 623), (372, 371, 522, 521), (373, 372, 521, 520), (371, 391, 523, 522), (374, 373, 520, 540), (391, 390, 524, 523), (375, 374, 540, 539), (390, 389, 525, 524), (376, 375, 539, 538), (389, 388, 526, 525), (377, 376, 538, 537), (388, 387, 527, 526), (378, 377, 537, 536), (387, 386, 528, 527), (379, 378, 536, 535), (386, 385, 529, 528), (380, 379, 535, 534), (385, 384, 530, 529), (381, 380, 534, 533), (384, 383, 513, 530), (382, 381, 533, 532), (383, 396, 514, 513), (364, 382, 532, 531), (396, 395, 515, 514), (365, 364, 531, 545), (395, 394, 516, 515), (366, 365, 545, 544), (394, 393, 517, 516), (367, 366, 544, 543), (393, 392, 518, 517), (368, 367, 543, 542), (392, 369, 519, 518), (369, 368, 542, 519), (618, 617, 620, 623, 621, 619), (626, 623, 620, 622), (622, 625, 624, 627, 628, 626), (636, 635, 627, 624), (637, 629, 623, 626), (630, 638, 619, 621), (635, 639, 628, 627), (631, 640, 620, 617), (639, 637, 626, 628), (633, 636, 624, 625), (638, 632, 618, 619), (640, 634, 622, 620), (593, 606, 634, 640), (571, 570, 632, 638), (612, 611, 636, 633), (616, 613, 637, 639), (569, 593, 640, 631), (615, 616, 639, 635), (594, 571, 638, 630), (613, 607, 629, 637), (611, 615, 635, 636), (607, 594, 630, 629), (570, 569, 631, 632), (606, 612, 633, 634), (658, 661, 660), (661, 659, 660), (665, 668, 667), (668, 666, 667), (641, 644, 646, 643), (643, 646, 645, 642), (651, 647, 649, 652), (652, 649, 648, 650), (644, 648, 649, 646), (646, 649, 647, 645), (653, 655, 657, 654), (658, 651, 652, 661), (661, 652, 650, 659), (663, 656, 657, 664), (664, 657, 655, 662), (662, 669, 671, 664), (664, 671, 670, 663), (665, 670, 671, 668), (668, 671, 669, 666), (357, 316, 356, 641, 429), (357, 429, 469, 470), (429, 503, 504, 469), (550, 490, 578, 579), (552, 551, 656, 556), (566, 550, 579, 567), (654, 657, 656, 551), (641, 356, 428, 644), (503, 429, 642, 501), (550, 566, 564, 653), (641, 643, 429), (643, 642, 429), (653, 654, 550), (654, 551, 550), (672, 673, 675, 674), (674, 675, 677, 676), (676, 677, 679, 678), (678, 679, 681, 680), (680, 681, 683, 682), (682, 683, 685, 684), (684, 685, 687, 686), (686, 687, 721, 720), (689, 688, 702, 703), (688, 689, 691, 690), (690, 691, 693, 692), (692, 693, 695, 694), (694, 695, 697, 696), (696, 697, 699, 698), (675, 673, 701, 699, 697, 695, 693, 691, 689, 723, 721, 687, 685, 683, 681, 679, 677), (700, 701, 673, 672), (698, 699, 701, 700), (672, 674, 676, 678, 680, 682, 684, 686, 720, 722, 688, 690, 692, 694, 696, 698, 700), (688, 722, 738, 702), (723, 689, 703, 739), (704, 706, 707, 705), (706, 708, 709, 707), (708, 710, 711, 709), (710, 712, 713, 711), (712, 714, 715, 713), (714, 716, 717, 715), (716, 718, 719, 717), (718, 720, 721, 719), (725, 741, 740, 724), (724, 726, 727, 725), (726, 728, 729, 727), (728, 730, 731, 729), (730, 732, 733, 731), (732, 734, 735, 733), (707, 709, 711, 713, 715, 717, 719, 721, 723, 725, 727, 729, 731, 733, 735, 737, 705), (736, 704, 705, 737), (734, 736, 737, 735), (704, 736, 734, 732, 730, 728, 726, 724, 722, 720, 718, 716, 714, 712, 710, 708, 706), (724, 740, 738, 722), (723, 739, 741, 725)])
me_cylinder_002.polygons.foreach_set('material_index', [0, 0, 0, 0, 0, 0, 0, 0, 0, 0, 0, 0, 0, 0, 0, 0, 0, 0, 0, 0, 0, 0, 0, 0, 0, 0, 0, 0, 0, 0, 0, 0, 0, 0, 0, 0, 0, 0, 0, 0, 0, 0, 0, 0, 0, 0, 0, 0, 0, 0, 0, 0, 0, 0, 0, 0, 0, 0, 0, 0, 0, 0, 0, 0, 0, 0, 0, 0, 0, 0, 0, 0, 0, 0, 0, 0, 0, 0, 0, 0, 0, 0, 0, 0, 0, 0, 0, 0, 0, 0, 0, 0, 0, 0, 0, 0, 0, 0, 0, 0, 0, 0, 0, 0, 0, 0, 0, 0, 0, 0, 0, 0, 0, 0, 0, 0, 0, 0, 0, 0, 0, 0, 0, 0, 0, 0, 0, 0, 0, 0, 0, 0, 0, 0, 0, 0, 0, 0, 0, 0, 0, 0, 0, 0, 0, 0, 0, 0, 0, 0, 0, 0, 0, 0, 0, 0, 0, 0, 0, 0, 0, 0, 0, 0, 0, 0, 0, 0, 0, 0, 0, 0, 0, 0, 0, 0, 0, 0, 0, 0, 0, 0, 0, 0, 0, 0, 0, 0, 0, 0, 0, 0, 0, 0, 0, 0, 0, 0, 0, 0, 0, 0, 0, 0, 0, 0, 0, 0, 0, 0, 0, 0, 0, 0, 0, 0, 0, 0, 0, 0, 0, 0, 0, 0, 0, 0, 0, 0, 0, 0, 0, 0, 0, 0, 0, 0, 0, 0, 0, 0, 0, 0, 0, 0, 0, 0, 0, 0, 0, 0, 0, 0, 0, 0, 0, 0, 0, 0, 0, 0, 0, 0, 0, 0, 0, 0, 0, 0, 0, 0, 0, 0, 0, 0, 0, 0, 0, 0, 0, 0, 0, 0, 0, 0, 0, 0, 0, 0, 0, 0, 0, 0, 0, 0, 0, 0, 0, 0, 0, 0, 0, 0, 0, 0, 0, 0, 0, 0, 0, 0, 0, 0, 0, 0, 0, 0, 0, 0, 0, 0, 0, 0, 0, 0, 0, 0, 0, 0, 0, 0, 0, 0, 0, 0, 0, 0, 0, 0, 0, 0, 0, 0, 0, 0, 0, 0, 0, 0, 0, 0, 0, 0, 0, 0, 0, 0, 0, 0, 0, 0, 0, 0, 0, 0, 0, 0, 0, 0, 0, 0, 0, 0, 0, 0, 0, 0, 0, 0, 0, 0, 0, 0, 0, 0, 0, 0, 0, 0, 0, 0, 0, 0, 0, 0, 0, 0, 0, 0, 0, 0, 0, 0, 0, 0, 0, 0, 0, 0, 0, 0, 0, 0, 0, 0, 0, 0, 0, 0, 0, 0, 0, 0, 0, 0, 0, 0, 0, 0, 0, 0, 0, 0, 0, 0, 0, 0, 0, 0, 0, 0, 0, 0, 0, 0, 0, 0, 0, 0, 0, 0, 0, 0, 0, 0, 0, 0, 0, 0, 0, 0, 0, 0, 0, 0, 0, 0, 0, 0, 0, 0, 0, 0, 0, 0, 0, 0, 0, 0, 0, 0, 0, 0, 0, 0, 0, 0, 0, 0, 0, 0, 0, 0, 0, 0, 0, 0, 0, 0, 0, 0, 0, 0, 0, 0, 0, 0, 0, 0, 0, 0, 0, 0, 0, 0, 0, 0, 0, 0, 0, 0, 0, 0, 0, 0, 0, 0, 0, 0, 0, 0, 0, 0, 0, 0, 0, 0, 0, 0, 0, 0, 0, 0, 0, 0, 0, 0, 0, 0, 0, 0, 0, 0, 0, 0, 0, 0, 0, 0, 0, 0, 1, 1, 1, 1, 1, 1, 1, 1, 1, 1, 1, 1, 1, 1, 1, 1, 1, 1, 1, 1, 1, 1, 1, 1, 1, 1, 1, 1, 1, 1, 1, 1, 1, 1, 1, 1, 1, 1, 1, 1])
me_cylinder_002.materials.append(mat_material_006)
me_cylinder_002.materials.append(mat_material_005)
me_cylinder_002.materials.append(mat_material_003)
me_cylinder_002.materials.append(mat_material_004)
me_cylinder_002.use_remesh_preserve_volume = False
me_cylinder_002.use_remesh_preserve_attributes = False
me_cylinder_002.use_mirror_vertex_groups = False
me_cylinder_002.update()
arm_armature = bpy.data.armatures.new('Armature')  # bones are not reproduced

# ---- objects
ob_armature = bpy.data.objects.new('Armature', arm_armature)
ob_cylinder_002 = bpy.data.objects.new('Cylinder.002', me_cylinder_002)

# ---- transforms, parenting, visibility, modifiers, constraints
ob_armature.location = (0.0, 0.0, 0.0)
ob_armature.rotation_euler = (-1.344e-07, -1.571, 0.0)
ob_armature.show_in_front = True
ob_armature.lineart.crease_threshold = 0.0
ob_cylinder_002.parent = ob_armature
ob_cylinder_002.matrix_parent_inverse = Matrix(((1.947e-07, 0.0, 1.0, 0.0), (1.344e-07, 1.0, -2.616e-14, 0.0), (-1.0, 1.344e-07, 1.947e-07, 0.0), (0.0, 0.0, 0.0, 1.0)))
ob_cylinder_002.location = (-2.413, -1.013e-07, 1.32)
ob_cylinder_002.rotation_euler = (-1.346e-07, 1.571, 0.0)
ob_cylinder_002.scale = (0.2293, 0.2293, 1.163)
ob_cylinder_002.lineart.crease_threshold = 0.0
_vg = ob_cylinder_002.vertex_groups.new(name='Roote')
_vg.add([0, 1, 2, 3, 4, 5, 6, 7, 8, 9, 10, 11, 12, 13, 14, 15, 16, 17, 18, 19, 20, 21, 22, 23, 24, 25, 26, 27, 28, 29, 30, 31, 32, 33, 34, 35, 36, 37, 38, 39, 40, 41, 42, 43, 44, 45, 46, 47, 48, 49, 50, 51, 52, 53, 54, 55, 56, 57, 58, 59, 60, 61, 62, 63, 64, 65, 66, 67, 68, 69, 70, 71, 72, 73, 74, 75, 76, 77, 78, 79, 80, 81, 82, 83, 84, 85, 86, 87, 88, 89, 90, 91, 92, 93, 94, 95, 96, 97, 98, 99, 100, 101, 102, 103, 104, 105, 106, 107, 108, 109, 110, 111, 112, 113, 114, 115, 116, 117, 118, 119, 120, 121, 122, 123, 124, 125, 126, 127, 128, 129, 130, 131, 132, 133, 134, 135, 136, 137, 138, 139, 140, 141, 142, 143, 144, 145, 146, 147, 148, 149, 150, 151, 152, 153, 154, 155, 156, 157, 158, 159, 160, 161, 162, 163, 164, 165, 166, 167, 168, 169, 170, 171, 172, 173, 174, 175, 176, 177, 178, 179, 180, 181, 182, 183, 184, 185, 186, 187, 188, 189, 190, 191, 192, 193, 194, 195, 196, 197, 198, 199, 200, 201, 202, 203, 204, 205, 206, 207, 208, 209, 210, 211, 212, 213, 214, 215, 216, 217, 218, 219, 220, 221, 222, 223, 224, 225, 226, 227, 228, 229, 230, 231, 232, 233, 234, 235, 236, 237, 238, 239, 240, 241, 242, 243, 244, 245, 246, 247, 248, 249, 250, 251, 252, 253, 254, 255, 256, 257, 258, 259, 260, 261, 262, 263, 264, 265, 266, 267, 268, 269, 270, 271, 272, 273, 274, 275, 276, 277, 278, 279, 280, 281, 282, 283, 284, 285, 286, 287, 288, 289, 290, 291, 292, 293, 294, 295, 296, 297, 298, 299, 300, 301, 302, 303, 304, 305, 306, 307, 308, 309, 310, 311, 312, 313, 314, 315, 316, 317, 318, 319, 320, 321, 322, 323, 324, 325, 326, 327, 328, 329, 330, 331, 332, 333, 334, 335, 336, 337, 338, 339, 340, 341, 342, 343, 344, 345, 346, 347, 348, 349, 350, 351, 352, 353, 354, 355, 356, 357, 358, 359, 360, 361, 362, 363, 364, 365, 366, 367, 368, 369, 370, 371, 372, 373, 374, 375, 376, 377, 378, 379, 380, 381, 382, 383, 384, 385, 386, 387, 388, 389, 390, 391, 392, 393, 394, 395, 396, 397, 398, 399, 400, 401, 402, 403, 404, 405, 406, 407, 408, 409, 410, 411, 412, 413, 414, 415, 416, 417, 418, 419, 420, 421, 422, 423, 424, 425, 426, 427, 428, 429, 430, 431, 432, 433, 434, 435, 436, 437, 438, 439, 440, 441, 442, 443, 444, 445, 446, 447, 448, 449, 450, 451, 452, 453, 454, 455, 456, 457, 458, 459, 460, 461, 462, 463, 464, 465, 466, 467, 468, 469, 470, 471, 472, 473, 474, 475, 476, 477, 478, 479, 480, 481, 482, 483, 484, 485, 486, 487, 488, 489, 490, 491, 492, 493, 494, 495, 496, 497, 498, 499, 500, 501, 502, 503, 504, 505, 506, 507, 508, 509, 510, 511, 512, 513, 514, 515, 516, 517, 518, 519, 520, 521, 522, 523, 524, 525, 526, 527, 528, 529, 530, 531, 532, 533, 534, 535, 536, 537, 538, 539, 540, 541, 542, 543, 544, 545, 546, 547, 548, 549, 550, 551, 552, 553, 554, 555, 556, 557, 558, 559, 560, 561, 562, 563, 564, 565, 566, 567, 568, 569, 570, 571, 572, 573, 574, 575, 576, 577, 578, 579, 580, 581, 582, 583, 584, 585, 586, 587, 588, 589, 590, 591, 592, 593, 594, 595, 596, 597, 598, 599, 600, 601, 602, 603, 604, 605, 606, 607, 608, 609, 610, 611, 612, 613, 614, 615, 616, 617, 618, 619, 620, 621, 622, 623, 624, 625, 626, 627, 628, 629, 630, 631, 632, 633, 634, 635, 636, 637, 638, 639, 640, 641, 642, 643, 644, 645, 646, 647, 648, 649, 650, 651, 652, 653, 654, 655, 656, 657, 658, 659, 660, 661, 662, 663, 664, 665, 666, 667, 668, 669, 670, 671], 1.0, 'REPLACE')
_vg = ob_cylinder_002.vertex_groups.new(name='pompe')
_vg.add([672, 673, 674, 675, 676, 677, 678, 679, 680, 681, 682, 683, 684, 685, 686, 687, 688, 689, 690, 691, 692, 693, 694, 695, 696, 697, 698, 699, 700, 701, 702, 703, 704, 705, 706, 707, 708, 709, 710, 711, 712, 713, 714, 715, 716, 717, 718, 719, 720, 721, 722, 723, 724, 725, 726, 727, 728, 729, 730, 731, 732, 733, 734, 735, 736, 737, 738, 739, 740, 741], 1.0, 'REPLACE')
_vg = ob_cylinder_002.vertex_groups.new(name='Douille')
_m = ob_cylinder_002.modifiers.new('Armature', 'ARMATURE')
_m.object = ob_armature

# ---- collection membership
col_collection_1.objects.link(ob_armature)
col_collection_1.objects.link(ob_cylinder_002)

# ---- scene / render settings (as saved in the file)
scene.frame_start = 0; scene.frame_end = 136; scene.frame_set(0)
scene.render.engine = 'BLENDER_EEVEE_NEXT'
scene.render.image_settings.color_depth = '16'
scene.render.resolution_percentage = 50
scene.render.frame_map_old = 900
scene.render.frame_map_new = 900
scene.render.dither_intensity = 0.0
scene.cycles.use_denoising = False
scene.cycles.samples = 10
scene.cycles.sampling_pattern = 'TABULATED_SOBOL'
scene.cycles.light_sampling_threshold = 0.0
scene.cycles.use_adaptive_sampling = False
scene.cycles.use_light_tree = False
scene.cycles.blur_glossy = 0.0
scene.cycles.pixel_filter_type = 'GAUSSIAN'
scene.cycles.sample_clamp_indirect = 0.0
scene.view_settings.view_transform = 'Standard'
bpy.context.view_layer.update()

# ---- added for rendering (the .blend has no active camera and no usable light): camera, sun
cam_auto = bpy.data.cameras.new('AutoCamera')
cam_auto.lens = 50.0
cam_auto.sensor_width = 36.0
cam_auto.clip_end = 1000.0
ob_auto_camera = bpy.data.objects.new('AutoCamera', cam_auto)
scene.collection.objects.link(ob_auto_camera)
ob_auto_camera.location = (9.48907, -11.3746, 7.62758)
ob_auto_camera.rotation_euler = (1.09748, -7.21219e-08, 0.694738)
scene.camera = ob_auto_camera
light_auto_sun = bpy.data.lights.new('AutoSun', 'SUN')
light_auto_sun.energy = 3.0
light_auto_sun.angle = 0.0523599
ob_auto_sun = bpy.data.objects.new('AutoSun', light_auto_sun)
scene.collection.objects.link(ob_auto_sun)
ob_auto_sun.rotation_euler = (0.872665, 0.174533, 0.523599)
bpy.context.view_layer.update()
